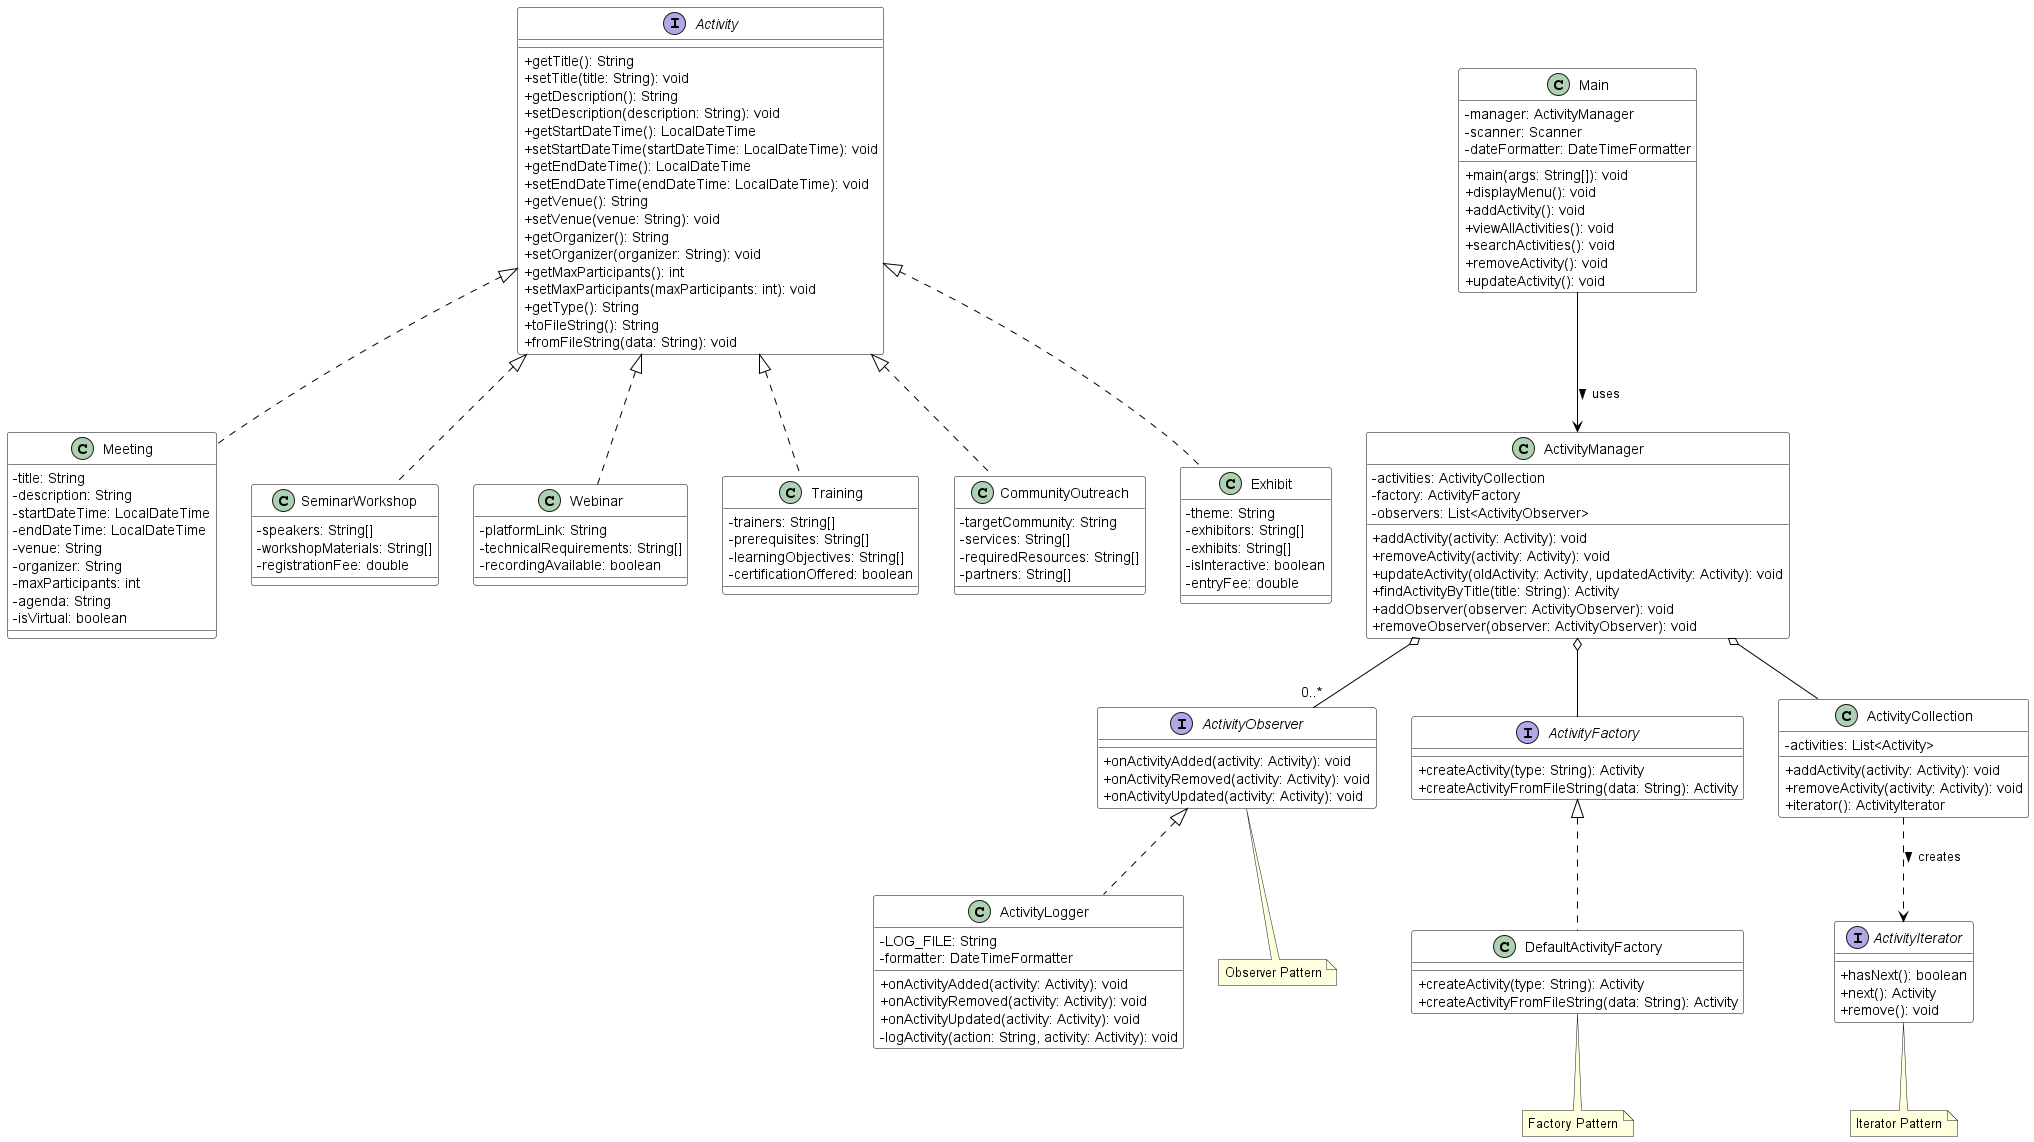

The diagram above was rendered by PlantUML. Its source (embedded in the PNG):
@startuml Activity Management System

' Style configurations
skinparam classAttributeIconSize 0
skinparam class {
    BackgroundColor White
    ArrowColor Black
    BorderColor Black
}

' Interfaces
interface Activity {
    +getTitle(): String
    +setTitle(title: String): void
    +getDescription(): String
    +setDescription(description: String): void
    +getStartDateTime(): LocalDateTime
    +setStartDateTime(startDateTime: LocalDateTime): void
    +getEndDateTime(): LocalDateTime
    +setEndDateTime(endDateTime: LocalDateTime): void
    +getVenue(): String
    +setVenue(venue: String): void
    +getOrganizer(): String
    +setOrganizer(organizer: String): void
    +getMaxParticipants(): int
    +setMaxParticipants(maxParticipants: int): void
    +getType(): String
    +toFileString(): String
    +fromFileString(data: String): void
}

interface ActivityObserver {
    +onActivityAdded(activity: Activity): void
    +onActivityRemoved(activity: Activity): void
    +onActivityUpdated(activity: Activity): void
}

interface ActivityFactory {
    +createActivity(type: String): Activity
    +createActivityFromFileString(data: String): Activity
}

interface ActivityIterator {
    +hasNext(): boolean
    +next(): Activity
    +remove(): void
}

' Classes
class Meeting implements Activity {
    -title: String
    -description: String
    -startDateTime: LocalDateTime
    -endDateTime: LocalDateTime
    -venue: String
    -organizer: String
    -maxParticipants: int
    -agenda: String
    -isVirtual: boolean
}

class SeminarWorkshop implements Activity {
    -speakers: String[]
    -workshopMaterials: String[]
    -registrationFee: double
}

class Webinar implements Activity {
    -platformLink: String
    -technicalRequirements: String[]
    -recordingAvailable: boolean
}

class Training implements Activity {
    -trainers: String[]
    -prerequisites: String[]
    -learningObjectives: String[]
    -certificationOffered: boolean
}

class CommunityOutreach implements Activity {
    -targetCommunity: String
    -services: String[]
    -requiredResources: String[]
    -partners: String[]
}

class Exhibit implements Activity {
    -theme: String
    -exhibitors: String[]
    -exhibits: String[]
    -isInteractive: boolean
    -entryFee: double
}

class DefaultActivityFactory implements ActivityFactory {
    +createActivity(type: String): Activity
    +createActivityFromFileString(data: String): Activity
}

class ActivityLogger implements ActivityObserver {
    -LOG_FILE: String
    -formatter: DateTimeFormatter
    +onActivityAdded(activity: Activity): void
    +onActivityRemoved(activity: Activity): void
    +onActivityUpdated(activity: Activity): void
    -logActivity(action: String, activity: Activity): void
}

class ActivityCollection {
    -activities: List<Activity>
    +addActivity(activity: Activity): void
    +removeActivity(activity: Activity): void
    +iterator(): ActivityIterator
}

class ActivityManager {
    -activities: ActivityCollection
    -factory: ActivityFactory
    -observers: List<ActivityObserver>
    +addActivity(activity: Activity): void
    +removeActivity(activity: Activity): void
    +updateActivity(oldActivity: Activity, updatedActivity: Activity): void
    +findActivityByTitle(title: String): Activity
    +addObserver(observer: ActivityObserver): void
    +removeObserver(observer: ActivityObserver): void
}

class Main {
    -manager: ActivityManager
    -scanner: Scanner
    -dateFormatter: DateTimeFormatter
    +main(args: String[]): void
    +displayMenu(): void
    +addActivity(): void
    +viewAllActivities(): void
    +searchActivities(): void
    +removeActivity(): void
    +updateActivity(): void
}

' Relationships
ActivityManager o-- ActivityCollection
ActivityManager o-- ActivityFactory
ActivityManager o-- "0..*" ActivityObserver

ActivityCollection ..> ActivityIterator: creates >

Main --> ActivityManager: uses >

note "Factory Pattern" as N1
note "Iterator Pattern" as N2
note "Observer Pattern" as N3

DefaultActivityFactory .. N1
ActivityIterator .. N2
ActivityObserver .. N3

@enduml